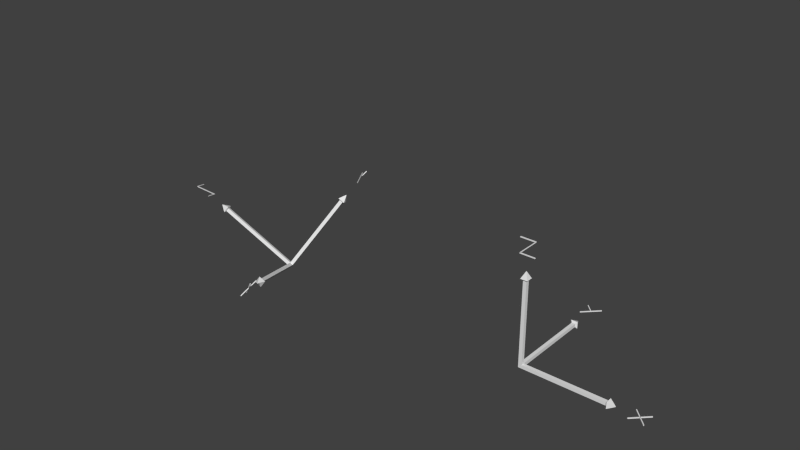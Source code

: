 # Source: particle_static_anim.test.blend  (saved by Blender 2.79.0; exported with 4.5.12 LTS)
import bpy
from mathutils import Matrix  # noqa: F401  (used for matrix-valued properties, if any)

bpy.ops.wm.read_factory_settings(use_empty=True)
scene = bpy.context.scene
scene.name = 'Scene'

# ---- collections
col_collection_1 = bpy.data.collections.new('Collection 1'); scene.collection.children.link(col_collection_1)
col_collection_2 = bpy.data.collections.new('Collection 2'); scene.collection.children.link(col_collection_2)

# ---- materials (node trees are filled in below, after node groups)
mat_material = bpy.data.materials.new('Material')
mat_material.alpha_threshold = 0.0
mat_material.use_transparent_shadow = False
mat_material.roughness = 0.5

# ---- material node trees

# ---- world
world_world = bpy.data.worlds.new('World'); scene.world = world_world
world_world.color = (0.05088, 0.05088, 0.05088)
world_world.use_sun_shadow = False
world_world.sun_shadow_jitter_overblur = 0.0
world_world.cycles.sampling_method = 'NONE'
world_world.cycles.sample_map_resolution = 256

# ---- meshes
me_cube_001 = bpy.data.meshes.new('Cube.001')
me_cube_001.from_pydata([(-0.0625, 0.0625, 0.0625), (-0.0625, 3.062, -0.0625), (-0.0625, 3.062, 0.0625), (0.0625, 3.062, -0.0625), (0.0625, 3.062, 0.0625), (-0.1248, 3.099, 0.1248), (-0.1248, 3.099, -0.1248), (0.1248, 3.099, -0.1248), (0.1248, 3.099, 0.1248), (-0.007053, 3.344, 0.007053), (-0.007053, 3.344, -0.007053), (0.007053, 3.344, -0.007053), (0.007053, 3.344, 0.007053), (0.0625, 0.0625, -0.0625), (0.0625, 0.0625, 0.0625), (3.062, 0.0625, -0.0625), (3.062, 0.0625, 0.0625), (0.0625, -0.0625, 0.0625), (3.062, -0.0625, -0.0625), (3.062, -0.0625, 0.0625), (3.099, 0.1248, 0.1248), (3.099, 0.1248, -0.1248), (3.099, -0.1248, -0.1248), (3.099, -0.1248, 0.1248), (3.344, 0.007053, 0.007053), (3.344, 0.007053, -0.007053), (3.344, -0.007053, -0.007053), (3.344, -0.007053, 0.007053), (0.0625, 0.0625, 3.062), (-0.0625, 0.0625, 3.062), (-0.0625, -0.0625, -0.0625), (0.0625, -0.0625, 3.062), (-0.0625, -0.0625, 3.062), (-0.1248, 0.1248, 3.099), (0.1248, 0.1248, 3.099), (0.1248, -0.1248, 3.099), (-0.1248, -0.1248, 3.099), (-0.007053, 0.007053, 3.344), (0.007053, 0.007053, 3.344), (0.007053, -0.007054, 3.344), (-0.007053, -0.007054, 3.344), (-0.2762, 3.892, 0.01562), (0.2541, 4.422, -0.01562), (0.2541, 4.422, 0.01562), (0.2762, 4.4, -0.01562), (0.2762, 4.4, 0.01562), (-0.2541, 3.87, -0.01562), (-0.2541, 3.87, 0.01562), (-0.2762, 3.892, -0.01562), (-0.2541, 4.422, 0.01562), (0.0, 4.168, -0.01562), (0.0, 4.168, 0.01562), (-0.0221, 4.146, -0.01562), (-0.0221, 4.146, 0.01562), (-0.2762, 4.4, -0.01562), (-0.2762, 4.4, 0.01562), (-0.2541, 4.422, -0.01562), (3.892, 0.2762, 0.01562), (4.422, -0.2541, -0.01562), (4.422, -0.2541, 0.01562), (4.4, -0.2762, -0.01562), (4.4, -0.2762, 0.01562), (3.87, 0.2541, -0.01562), (3.87, 0.2541, 0.01562), (3.892, 0.2762, -0.01562), (4.422, 0.2541, -0.01562), (4.4, 0.2762, 0.01562), (4.4, 0.2762, -0.01562), (3.87, -0.2541, 0.01562), (3.87, -0.2541, -0.01562), (3.892, -0.2762, 0.01562), (3.892, -0.2762, -0.01562), (4.422, 0.2541, 0.01562), (-0.2762, -0.01563, 3.892), (0.2541, 0.01562, 4.422), (0.2541, -0.01562, 4.422), (0.2762, 0.01562, 4.4), (0.2762, -0.01562, 4.4), (-0.2541, 0.01562, 3.87), (-0.2541, -0.01563, 3.87), (-0.2762, 0.01562, 3.892), (-0.2762, 0.01562, 4.431), (-0.2762, -0.01563, 4.4), (-0.2762, 0.01562, 4.4), (0.2762, -0.01562, 4.4), (0.2762, 0.01562, 4.4), (0.2762, -0.01562, 4.431), (0.2762, 0.01562, 4.431), (-0.2762, -0.01563, 4.431), (-0.2762, 0.01562, 3.892), (-0.2762, -0.01563, 3.861), (-0.2762, 0.01562, 3.861), (0.2762, -0.01562, 3.861), (0.2762, 0.01563, 3.861), (0.2762, -0.01562, 3.892), (0.2762, 0.01563, 3.892), (-0.2762, -0.01563, 3.892)], [], [(30, 0, 2, 1), (4, 3, 7, 8), (3, 4, 14, 13), (1, 3, 13, 30), (4, 2, 0, 14), (8, 7, 11, 12), (3, 1, 6, 7), (2, 4, 8, 5), (1, 2, 5, 6), (10, 9, 12, 11), (7, 6, 10, 11), (5, 8, 12, 9), (6, 5, 9, 10), (13, 14, 16, 15), (19, 18, 22, 23), (18, 19, 17, 30), (15, 18, 30, 13), (19, 16, 14, 17), (23, 22, 26, 27), (18, 15, 21, 22), (16, 19, 23, 20), (15, 16, 20, 21), (25, 24, 27, 26), (22, 21, 25, 26), (20, 23, 27, 24), (21, 20, 24, 25), (14, 0, 29, 28), (32, 31, 35, 36), (31, 32, 30, 17), (28, 31, 17, 14), (32, 29, 0, 30), (36, 35, 39, 40), (31, 28, 34, 35), (29, 32, 36, 33), (28, 29, 33, 34), (38, 37, 40, 39), (35, 34, 38, 39), (33, 36, 40, 37), (34, 33, 37, 38), (48, 41, 43, 42), (44, 45, 47, 46), (42, 44, 46, 48), (45, 43, 41, 47), (48, 46, 47, 41), (56, 49, 51, 50), (52, 53, 55, 54), (50, 52, 54, 56), (53, 51, 49, 55), (56, 54, 55, 49), (64, 57, 59, 58), (60, 61, 63, 62), (58, 60, 62, 64), (61, 59, 57, 63), (64, 62, 63, 57), (68, 70, 72, 66), (65, 72, 70, 71), (69, 68, 66, 67), (65, 67, 66, 72), (71, 69, 67, 65), (80, 73, 75, 74), (76, 77, 79, 78), (74, 76, 78, 80), (77, 75, 73, 79), (80, 78, 79, 73), (84, 86, 88, 82), (81, 88, 86, 87), (85, 84, 82, 83), (81, 83, 82, 88), (87, 85, 83, 81), (92, 94, 96, 90), (89, 96, 94, 95), (93, 92, 90, 91), (89, 91, 90, 96), (95, 93, 91, 89)])
me_cube_001.materials.append(mat_material)
me_cube_001.use_remesh_preserve_volume = False
me_cube_001.use_remesh_preserve_attributes = False
me_cube_001.use_mirror_vertex_groups = False
me_cube_001.update()
me_cube = bpy.data.meshes.new('Cube')
me_cube.from_pydata([(-0.0625, 0.0625, 0.0625), (-0.0625, 3.062, -0.0625), (-0.0625, 3.062, 0.0625), (0.0625, 3.062, -0.0625), (0.0625, 3.062, 0.0625), (-0.1248, 3.099, 0.1248), (-0.1248, 3.099, -0.1248), (0.1248, 3.099, -0.1248), (0.1248, 3.099, 0.1248), (-0.007053, 3.344, 0.007053), (-0.007053, 3.344, -0.007053), (0.007053, 3.344, -0.007053), (0.007053, 3.344, 0.007053), (0.0625, 0.0625, -0.0625), (0.0625, 0.0625, 0.0625), (3.062, 0.0625, -0.0625), (3.062, 0.0625, 0.0625), (0.0625, -0.0625, 0.0625), (3.062, -0.0625, -0.0625), (3.062, -0.0625, 0.0625), (3.099, 0.1248, 0.1248), (3.099, 0.1248, -0.1248), (3.099, -0.1248, -0.1248), (3.099, -0.1248, 0.1248), (3.344, 0.007053, 0.007053), (3.344, 0.007053, -0.007053), (3.344, -0.007053, -0.007053), (3.344, -0.007053, 0.007053), (0.0625, 0.0625, 3.062), (-0.0625, 0.0625, 3.062), (-0.0625, -0.0625, -0.0625), (0.0625, -0.0625, 3.062), (-0.0625, -0.0625, 3.062), (-0.1248, 0.1248, 3.099), (0.1248, 0.1248, 3.099), (0.1248, -0.1248, 3.099), (-0.1248, -0.1248, 3.099), (-0.007053, 0.007053, 3.344), (0.007053, 0.007053, 3.344), (0.007053, -0.007054, 3.344), (-0.007053, -0.007054, 3.344), (-0.2762, 3.892, 0.01562), (0.2541, 4.422, -0.01562), (0.2541, 4.422, 0.01562), (0.2762, 4.4, -0.01562), (0.2762, 4.4, 0.01562), (-0.2541, 3.87, -0.01562), (-0.2541, 3.87, 0.01562), (-0.2762, 3.892, -0.01562), (-0.2541, 4.422, 0.01562), (0.0, 4.168, -0.01562), (0.0, 4.168, 0.01562), (-0.0221, 4.146, -0.01562), (-0.0221, 4.146, 0.01562), (-0.2762, 4.4, -0.01562), (-0.2762, 4.4, 0.01562), (-0.2541, 4.422, -0.01562), (3.892, 0.2762, 0.01562), (4.422, -0.2541, -0.01562), (4.422, -0.2541, 0.01562), (4.4, -0.2762, -0.01562), (4.4, -0.2762, 0.01562), (3.87, 0.2541, -0.01562), (3.87, 0.2541, 0.01562), (3.892, 0.2762, -0.01562), (4.422, 0.2541, -0.01562), (4.4, 0.2762, 0.01562), (4.4, 0.2762, -0.01562), (3.87, -0.2541, 0.01562), (3.87, -0.2541, -0.01562), (3.892, -0.2762, 0.01562), (3.892, -0.2762, -0.01562), (4.422, 0.2541, 0.01562), (-0.2762, -0.01563, 3.892), (0.2541, 0.01562, 4.422), (0.2541, -0.01562, 4.422), (0.2762, 0.01562, 4.4), (0.2762, -0.01562, 4.4), (-0.2541, 0.01562, 3.87), (-0.2541, -0.01563, 3.87), (-0.2762, 0.01562, 3.892), (-0.2762, 0.01562, 4.431), (-0.2762, -0.01563, 4.4), (-0.2762, 0.01562, 4.4), (0.2762, -0.01562, 4.4), (0.2762, 0.01562, 4.4), (0.2762, -0.01562, 4.431), (0.2762, 0.01562, 4.431), (-0.2762, -0.01563, 4.431), (-0.2762, 0.01562, 3.892), (-0.2762, -0.01563, 3.861), (-0.2762, 0.01562, 3.861), (0.2762, -0.01562, 3.861), (0.2762, 0.01563, 3.861), (0.2762, -0.01562, 3.892), (0.2762, 0.01563, 3.892), (-0.2762, -0.01563, 3.892)], [], [(30, 0, 2, 1), (4, 3, 7, 8), (3, 4, 14, 13), (1, 3, 13, 30), (4, 2, 0, 14), (8, 7, 11, 12), (3, 1, 6, 7), (2, 4, 8, 5), (1, 2, 5, 6), (10, 9, 12, 11), (7, 6, 10, 11), (5, 8, 12, 9), (6, 5, 9, 10), (13, 14, 16, 15), (19, 18, 22, 23), (18, 19, 17, 30), (15, 18, 30, 13), (19, 16, 14, 17), (23, 22, 26, 27), (18, 15, 21, 22), (16, 19, 23, 20), (15, 16, 20, 21), (25, 24, 27, 26), (22, 21, 25, 26), (20, 23, 27, 24), (21, 20, 24, 25), (14, 0, 29, 28), (32, 31, 35, 36), (31, 32, 30, 17), (28, 31, 17, 14), (32, 29, 0, 30), (36, 35, 39, 40), (31, 28, 34, 35), (29, 32, 36, 33), (28, 29, 33, 34), (38, 37, 40, 39), (35, 34, 38, 39), (33, 36, 40, 37), (34, 33, 37, 38), (48, 41, 43, 42), (44, 45, 47, 46), (42, 44, 46, 48), (45, 43, 41, 47), (48, 46, 47, 41), (56, 49, 51, 50), (52, 53, 55, 54), (50, 52, 54, 56), (53, 51, 49, 55), (56, 54, 55, 49), (64, 57, 59, 58), (60, 61, 63, 62), (58, 60, 62, 64), (61, 59, 57, 63), (64, 62, 63, 57), (68, 70, 72, 66), (65, 72, 70, 71), (69, 68, 66, 67), (65, 67, 66, 72), (71, 69, 67, 65), (80, 73, 75, 74), (76, 77, 79, 78), (74, 76, 78, 80), (77, 75, 73, 79), (80, 78, 79, 73), (84, 86, 88, 82), (81, 88, 86, 87), (85, 84, 82, 83), (81, 83, 82, 88), (87, 85, 83, 81), (92, 94, 96, 90), (89, 96, 94, 95), (93, 92, 90, 91), (89, 91, 90, 96), (95, 93, 91, 89)])
me_cube.materials.append(mat_material)
me_cube.use_remesh_preserve_volume = False
me_cube.use_remesh_preserve_attributes = False
me_cube.use_mirror_vertex_groups = False
me_cube.update()

# ---- objects
ob_particle_emitter_animated = bpy.data.objects.new('particle_emitter_animated', None)
ob_cube_001 = bpy.data.objects.new('Cube.001', me_cube_001)
ob_empty_emmiter_001 = bpy.data.objects.new('Empty_emmiter.001', None)
ob_particle_emitter_static = bpy.data.objects.new('particle_emitter_static', None)
ob_empty_emmiter = bpy.data.objects.new('Empty_emmiter', None)
ob_cube = bpy.data.objects.new('Cube', me_cube)

# ---- transforms, parenting, visibility, modifiers, constraints
ob_particle_emitter_animated.location = (-10.0, 0.0, 0.0)
ob_particle_emitter_animated.empty_image_offset = (0.0, 0.0)
ob_particle_emitter_animated.lineart.crease_threshold = 0.0
ob_cube_001.parent = ob_particle_emitter_animated
ob_cube_001.matrix_parent_inverse = Matrix(((1.0, 0.0, 0.0, 10.0), (0.0, 1.0, 0.0, 0.0), (0.0, 0.0, 1.0, 0.0), (0.0, 0.0, 0.0, 1.0)))
ob_cube_001.location = (-10.0, 0.0, 0.0)
ob_cube_001.rotation_euler = (0.9698, -0.3073, -1.131)
ob_cube_001.lineart.crease_threshold = 0.0
ob_empty_emmiter_001.parent = ob_cube_001
ob_empty_emmiter_001.matrix_parent_inverse = Matrix(((1.0, 0.0, 0.0, 10.0), (0.0, 1.0, 0.0, 0.0), (0.0, 0.0, 1.0, 0.0), (0.0, 0.0, 0.0, 1.0)))
ob_empty_emmiter_001.location = (-9.0, 1.0, 1.0)
ob_empty_emmiter_001.empty_display_type = 'ARROWS'
ob_empty_emmiter_001.empty_image_offset = (0.0, 0.0)
ob_empty_emmiter_001.lineart.crease_threshold = 0.0
ob_particle_emitter_static.location = (0.0, 0.0, 0.0)
ob_particle_emitter_static.empty_image_offset = (0.0, 0.0)
ob_particle_emitter_static.lineart.crease_threshold = 0.0
ob_empty_emmiter.parent = ob_particle_emitter_static
ob_empty_emmiter.location = (1.0, 1.0, 1.0)
ob_empty_emmiter.empty_display_type = 'ARROWS'
ob_empty_emmiter.empty_image_offset = (0.0, 0.0)
ob_empty_emmiter.lineart.crease_threshold = 0.0
ob_cube.parent = ob_particle_emitter_static
ob_cube.location = (0.0, 0.0, 0.0)
ob_cube.lineart.crease_threshold = 0.0

# ---- collection membership
col_collection_1.objects.link(ob_particle_emitter_animated)
col_collection_1.objects.link(ob_cube_001)
col_collection_1.objects.link(ob_empty_emmiter_001)
col_collection_2.objects.link(ob_particle_emitter_static)
col_collection_2.objects.link(ob_empty_emmiter)
col_collection_2.objects.link(ob_cube)

# ---- scene / render settings (as saved in the file)
scene.frame_start = 1; scene.frame_end = 250; scene.frame_set(1)
scene.render.engine = 'BLENDER_EEVEE_NEXT'
scene.render.resolution_percentage = 50
scene.render.fps = 30
scene.render.dither_intensity = 0.0
scene.cycles.use_denoising = False
scene.cycles.samples = 10
scene.cycles.sampling_pattern = 'TABULATED_SOBOL'
scene.cycles.light_sampling_threshold = 0.0
scene.cycles.use_adaptive_sampling = False
scene.cycles.use_light_tree = False
scene.cycles.blur_glossy = 0.0
scene.cycles.pixel_filter_type = 'GAUSSIAN'
scene.cycles.sample_clamp_indirect = 0.0
scene.view_settings.view_transform = 'Standard'
bpy.context.view_layer.update()

# ---- added for rendering (the .blend has no active camera and no usable light): camera, sun
cam_auto = bpy.data.cameras.new('AutoCamera')
cam_auto.lens = 50.0
cam_auto.sensor_width = 36.0
cam_auto.clip_end = 1000.0
ob_auto_camera = bpy.data.objects.new('AutoCamera', cam_auto)
scene.collection.objects.link(ob_auto_camera)
ob_auto_camera.location = (15.4831, -24.434, 19.5764)
ob_auto_camera.rotation_euler = (1.09748, -7.21219e-08, 0.694738)
scene.camera = ob_auto_camera
light_auto_sun = bpy.data.lights.new('AutoSun', 'SUN')
light_auto_sun.energy = 3.0
light_auto_sun.angle = 0.0523599
ob_auto_sun = bpy.data.objects.new('AutoSun', light_auto_sun)
scene.collection.objects.link(ob_auto_sun)
ob_auto_sun.rotation_euler = (0.872665, 0.174533, 0.523599)
bpy.context.view_layer.update()
